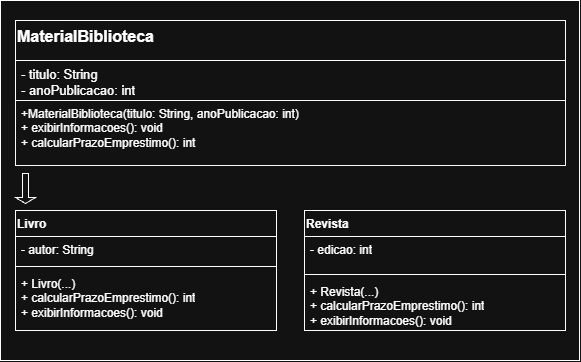

The diagram above was exported from draw.io. Its source (the exported page's mxGraphModel, read from the mxfile embedded in the PNG):
<mxGraphModel dx="697" dy="710" grid="1" gridSize="10" guides="1" tooltips="1" connect="1" arrows="1" fold="1" page="1" pageScale="1" pageWidth="827" pageHeight="1169" math="0" shadow="0">
  <root>
    <mxCell id="0" />
    <mxCell id="1" parent="0" />
    <mxCell id="hki8miQiIoFW_7GPl95E-1" parent="1" style="rounded=0;whiteSpace=wrap;html=1;" value="" vertex="1">
      <mxGeometry height="360" width="579" x="124" y="140" as="geometry" />
    </mxCell>
    <mxCell id="hki8miQiIoFW_7GPl95E-2" parent="1" style="swimlane;fontStyle=1;align=left;verticalAlign=top;childLayout=stackLayout;horizontal=1;startSize=40;horizontalStack=0;resizeParent=1;resizeParentMax=0;resizeLast=0;collapsible=1;marginBottom=0;whiteSpace=wrap;html=1;" value="&lt;font style=&quot;font-size: 16px;&quot;&gt;MaterialBiblioteca&lt;/font&gt;" vertex="1">
      <mxGeometry height="145" width="550" x="139" y="160" as="geometry" />
    </mxCell>
    <mxCell id="hki8miQiIoFW_7GPl95E-3" parent="hki8miQiIoFW_7GPl95E-2" style="text;strokeColor=none;fillColor=none;align=left;verticalAlign=top;spacingLeft=4;spacingRight=4;overflow=hidden;rotatable=0;points=[[0,0.5],[1,0.5]];portConstraint=eastwest;whiteSpace=wrap;html=1;" value="&lt;span style=&quot;font-size: 13px;&quot;&gt;- titulo: String&lt;/span&gt;&lt;div&gt;&lt;span style=&quot;font-size: 13px;&quot;&gt;- anoPublicacao: int&lt;/span&gt;&lt;/div&gt;" vertex="1">
      <mxGeometry height="40" width="550" y="40" as="geometry" />
    </mxCell>
    <mxCell id="hki8miQiIoFW_7GPl95E-47" parent="hki8miQiIoFW_7GPl95E-2" style="text;strokeColor=light-dark(transparent,#F9F9F9);fillColor=none;align=left;verticalAlign=top;spacingLeft=4;spacingRight=4;overflow=hidden;rotatable=0;points=[[0,0.5],[1,0.5]];portConstraint=eastwest;whiteSpace=wrap;html=1;" value="+MaterialBiblioteca(titulo: String, anoPublicacao: int)&lt;div&gt;+ exibirInformacoes(): void&lt;/div&gt;&lt;div&gt;+ calcularPrazoEmprestimo(): int&lt;/div&gt;" vertex="1">
      <mxGeometry height="65" width="550" y="80" as="geometry" />
    </mxCell>
    <mxCell id="hki8miQiIoFW_7GPl95E-11" parent="1" style="swimlane;fontStyle=1;align=left;verticalAlign=top;childLayout=stackLayout;horizontal=1;startSize=26;horizontalStack=0;resizeParent=1;resizeParentMax=0;resizeLast=0;collapsible=1;marginBottom=0;whiteSpace=wrap;html=1;" value="Livro" vertex="1">
      <mxGeometry height="120" width="261" x="139" y="350" as="geometry" />
    </mxCell>
    <mxCell id="hki8miQiIoFW_7GPl95E-12" parent="hki8miQiIoFW_7GPl95E-11" style="text;strokeColor=none;fillColor=none;align=left;verticalAlign=top;spacingLeft=4;spacingRight=4;overflow=hidden;rotatable=0;points=[[0,0.5],[1,0.5]];portConstraint=eastwest;whiteSpace=wrap;html=1;" value="- autor: String" vertex="1">
      <mxGeometry height="26" width="261" y="26" as="geometry" />
    </mxCell>
    <mxCell id="hki8miQiIoFW_7GPl95E-13" parent="hki8miQiIoFW_7GPl95E-11" style="line;strokeWidth=1;fillColor=none;align=left;verticalAlign=middle;spacingTop=-1;spacingLeft=3;spacingRight=3;rotatable=0;labelPosition=right;points=[];portConstraint=eastwest;strokeColor=inherit;labelPerimeter=1;" value="" vertex="1">
      <mxGeometry height="8" width="261" y="52" as="geometry" />
    </mxCell>
    <mxCell id="hki8miQiIoFW_7GPl95E-14" parent="hki8miQiIoFW_7GPl95E-11" style="text;strokeColor=none;fillColor=none;align=left;verticalAlign=top;spacingLeft=4;spacingRight=4;overflow=hidden;rotatable=0;points=[[0,0.5],[1,0.5]];portConstraint=eastwest;whiteSpace=wrap;html=1;" value="+ Livro(...)&lt;div&gt;+ calcularPrazoEmprestimo(): int&lt;/div&gt;&lt;div&gt;+ exibirInformacoes(): void&lt;/div&gt;" vertex="1">
      <mxGeometry height="60" width="261" y="60" as="geometry" />
    </mxCell>
    <mxCell id="hki8miQiIoFW_7GPl95E-21" edge="1" parent="hki8miQiIoFW_7GPl95E-11" source="hki8miQiIoFW_7GPl95E-11" style="edgeStyle=none;curved=1;rounded=0;curveGeometry=1;orthogonalLoop=1;jettySize=auto;html=1;entryX=0.531;entryY=0.988;entryDx=0;entryDy=0;entryPerimeter=0;fontSize=12;defaultLabelBackgroundColor=page;labelPadding=0 4;startSize=8;endSize=8;" target="hki8miQiIoFW_7GPl95E-14">
      <mxGeometry relative="1" as="geometry" />
    </mxCell>
    <mxCell id="hki8miQiIoFW_7GPl95E-27" parent="1" style="swimlane;fontStyle=1;align=left;verticalAlign=top;childLayout=stackLayout;horizontal=1;startSize=26;horizontalStack=0;resizeParent=1;resizeParentMax=0;resizeLast=0;collapsible=1;marginBottom=0;whiteSpace=wrap;html=1;" value="Revista" vertex="1">
      <mxGeometry height="120" width="261" x="428" y="350" as="geometry" />
    </mxCell>
    <mxCell id="hki8miQiIoFW_7GPl95E-28" parent="hki8miQiIoFW_7GPl95E-27" style="text;strokeColor=none;fillColor=none;align=left;verticalAlign=top;spacingLeft=4;spacingRight=4;overflow=hidden;rotatable=0;points=[[0,0.5],[1,0.5]];portConstraint=eastwest;whiteSpace=wrap;html=1;" value="- edicao: int" vertex="1">
      <mxGeometry height="34" width="261" y="26" as="geometry" />
    </mxCell>
    <mxCell id="hki8miQiIoFW_7GPl95E-29" parent="hki8miQiIoFW_7GPl95E-27" style="line;strokeWidth=1;fillColor=none;align=left;verticalAlign=middle;spacingTop=-1;spacingLeft=3;spacingRight=3;rotatable=0;labelPosition=right;points=[];portConstraint=eastwest;strokeColor=inherit;labelPerimeter=1;" value="" vertex="1">
      <mxGeometry height="8" width="261" y="60" as="geometry" />
    </mxCell>
    <mxCell id="hki8miQiIoFW_7GPl95E-30" parent="hki8miQiIoFW_7GPl95E-27" style="text;strokeColor=none;fillColor=none;align=left;verticalAlign=top;spacingLeft=4;spacingRight=4;overflow=hidden;rotatable=0;points=[[0,0.5],[1,0.5]];portConstraint=eastwest;whiteSpace=wrap;html=1;" value="+ Revista(...)&lt;div&gt;+ calcularPrazoEmprestimo(): int&lt;/div&gt;&lt;div&gt;+ exibirInformacoes(): void&lt;/div&gt;" vertex="1">
      <mxGeometry height="52" width="261" y="68" as="geometry" />
    </mxCell>
    <mxCell id="hki8miQiIoFW_7GPl95E-31" edge="1" parent="hki8miQiIoFW_7GPl95E-27" source="hki8miQiIoFW_7GPl95E-27" style="edgeStyle=none;curved=1;rounded=0;curveGeometry=1;orthogonalLoop=1;jettySize=auto;html=1;entryX=0.531;entryY=0.988;entryDx=0;entryDy=0;entryPerimeter=0;fontSize=12;defaultLabelBackgroundColor=page;labelPadding=0 4;startSize=8;endSize=8;" target="hki8miQiIoFW_7GPl95E-30">
      <mxGeometry relative="1" as="geometry" />
    </mxCell>
    <mxCell id="hki8miQiIoFW_7GPl95E-48" parent="1" style="shape=singleArrow;direction=south;whiteSpace=wrap;html=1;" value="" vertex="1">
      <mxGeometry height="30" width="20" x="139" y="313" as="geometry" />
    </mxCell>
  </root>
</mxGraphModel>